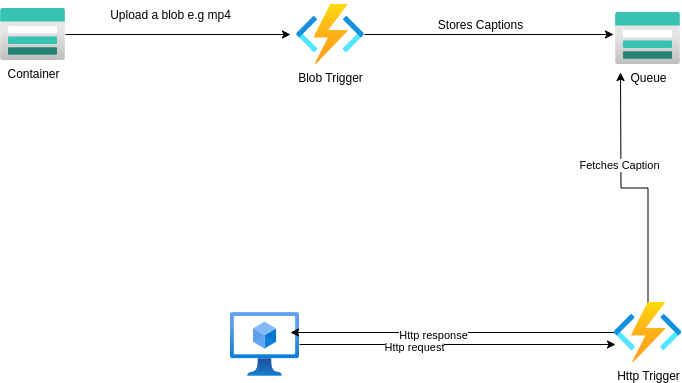

The diagram above was exported from draw.io. Its source (the exported page's mxGraphModel, read from the mxfile embedded in the PNG):
<mxGraphModel dx="1362" dy="1962" grid="1" gridSize="10" guides="1" tooltips="1" connect="1" arrows="1" fold="1" page="1" pageScale="1" pageWidth="827" pageHeight="1169" math="0" shadow="0">
  <root>
    <mxCell id="0" />
    <mxCell id="1" parent="0" />
    <mxCell id="Rsyq62vslS773BFz7SKy-5" style="edgeStyle=orthogonalEdgeStyle;rounded=0;orthogonalLoop=1;jettySize=auto;html=1;" edge="1" parent="1" source="Rsyq62vslS773BFz7SKy-1">
      <mxGeometry relative="1" as="geometry">
        <mxPoint x="340" y="-538" as="targetPoint" />
      </mxGeometry>
    </mxCell>
    <mxCell id="Rsyq62vslS773BFz7SKy-1" value="Container" style="image;aspect=fixed;html=1;points=[];align=center;fontSize=12;image=img/lib/azure2/storage/Storage_Accounts.svg;" vertex="1" parent="1">
      <mxGeometry x="50" y="-564" width="65" height="52" as="geometry" />
    </mxCell>
    <object label="Queue" id="Rsyq62vslS773BFz7SKy-2">
      <mxCell style="image;aspect=fixed;html=1;points=[];align=center;fontSize=12;image=img/lib/azure2/storage/Storage_Accounts.svg;" vertex="1" parent="1">
        <mxGeometry x="665" y="-560" width="65" height="52" as="geometry" />
      </mxCell>
    </object>
    <mxCell id="Rsyq62vslS773BFz7SKy-3" value="Blob Trigger" style="image;aspect=fixed;html=1;points=[];align=center;fontSize=12;image=img/lib/azure2/compute/Function_Apps.svg;" vertex="1" parent="1">
      <mxGeometry x="346" y="-568" width="68" height="60" as="geometry" />
    </mxCell>
    <mxCell id="Rsyq62vslS773BFz7SKy-9" style="edgeStyle=orthogonalEdgeStyle;rounded=0;orthogonalLoop=1;jettySize=auto;html=1;" edge="1" parent="1" source="Rsyq62vslS773BFz7SKy-4">
      <mxGeometry relative="1" as="geometry">
        <mxPoint x="670" y="-500" as="targetPoint" />
      </mxGeometry>
    </mxCell>
    <mxCell id="Rsyq62vslS773BFz7SKy-10" value="Fetches Caption" style="edgeLabel;html=1;align=center;verticalAlign=middle;resizable=0;points=[];" vertex="1" connectable="0" parent="Rsyq62vslS773BFz7SKy-9">
      <mxGeometry x="0.2841" y="2" relative="1" as="geometry">
        <mxPoint as="offset" />
      </mxGeometry>
    </mxCell>
    <mxCell id="Rsyq62vslS773BFz7SKy-4" value="Http Trigger" style="image;aspect=fixed;html=1;points=[];align=center;fontSize=12;image=img/lib/azure2/compute/Function_Apps.svg;" vertex="1" parent="1">
      <mxGeometry x="663.5" y="-270" width="68" height="60" as="geometry" />
    </mxCell>
    <mxCell id="Rsyq62vslS773BFz7SKy-6" value="Upload a blob e.g mp4" style="text;html=1;align=center;verticalAlign=middle;resizable=0;points=[];autosize=1;strokeColor=none;fillColor=none;" vertex="1" parent="1">
      <mxGeometry x="150" y="-572" width="140" height="30" as="geometry" />
    </mxCell>
    <mxCell id="Rsyq62vslS773BFz7SKy-7" style="edgeStyle=orthogonalEdgeStyle;rounded=0;orthogonalLoop=1;jettySize=auto;html=1;entryX=-0.031;entryY=0.423;entryDx=0;entryDy=0;entryPerimeter=0;" edge="1" parent="1" source="Rsyq62vslS773BFz7SKy-3" target="Rsyq62vslS773BFz7SKy-2">
      <mxGeometry relative="1" as="geometry" />
    </mxCell>
    <mxCell id="Rsyq62vslS773BFz7SKy-8" value="Stores Captions" style="text;html=1;align=center;verticalAlign=middle;resizable=0;points=[];autosize=1;strokeColor=none;fillColor=none;" vertex="1" parent="1">
      <mxGeometry x="475" y="-562" width="110" height="30" as="geometry" />
    </mxCell>
    <mxCell id="Rsyq62vslS773BFz7SKy-11" value="" style="image;aspect=fixed;html=1;points=[];align=center;fontSize=12;image=img/lib/azure2/compute/Virtual_Machines_Classic.svg;" vertex="1" parent="1">
      <mxGeometry x="280" y="-260" width="69" height="64" as="geometry" />
    </mxCell>
    <mxCell id="Rsyq62vslS773BFz7SKy-12" style="edgeStyle=orthogonalEdgeStyle;rounded=0;orthogonalLoop=1;jettySize=auto;html=1;entryX=0.022;entryY=0.7;entryDx=0;entryDy=0;entryPerimeter=0;" edge="1" parent="1" source="Rsyq62vslS773BFz7SKy-11" target="Rsyq62vslS773BFz7SKy-4">
      <mxGeometry relative="1" as="geometry" />
    </mxCell>
    <mxCell id="Rsyq62vslS773BFz7SKy-13" value="Http request" style="edgeLabel;html=1;align=center;verticalAlign=middle;resizable=0;points=[];" vertex="1" connectable="0" parent="Rsyq62vslS773BFz7SKy-12">
      <mxGeometry x="-0.2785" y="-2" relative="1" as="geometry">
        <mxPoint as="offset" />
      </mxGeometry>
    </mxCell>
    <mxCell id="Rsyq62vslS773BFz7SKy-14" style="edgeStyle=orthogonalEdgeStyle;rounded=0;orthogonalLoop=1;jettySize=auto;html=1;" edge="1" parent="1" source="Rsyq62vslS773BFz7SKy-4">
      <mxGeometry relative="1" as="geometry">
        <mxPoint x="340" y="-240" as="targetPoint" />
      </mxGeometry>
    </mxCell>
    <mxCell id="Rsyq62vslS773BFz7SKy-15" value="Http response" style="edgeLabel;html=1;align=center;verticalAlign=middle;resizable=0;points=[];" vertex="1" connectable="0" parent="Rsyq62vslS773BFz7SKy-14">
      <mxGeometry x="0.1139" y="2" relative="1" as="geometry">
        <mxPoint x="-1" as="offset" />
      </mxGeometry>
    </mxCell>
  </root>
</mxGraphModel>